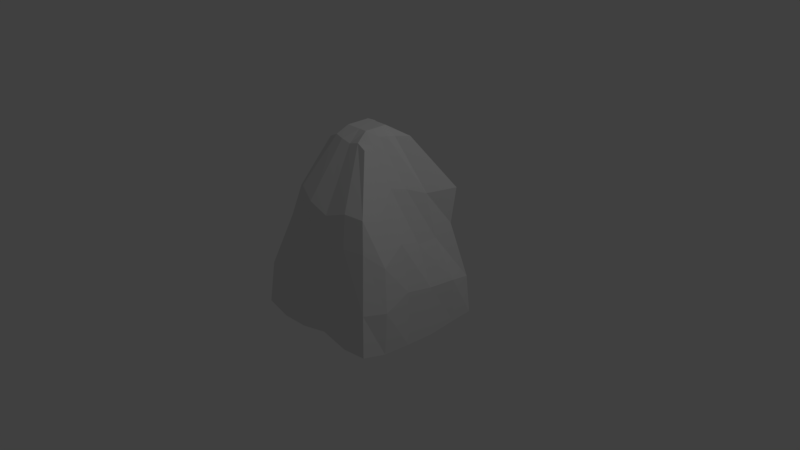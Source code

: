 # Source: IceBlock.blend  (saved by Blender 2.78.0; exported with 4.5.12 LTS)
import bpy
from mathutils import Matrix  # noqa: F401  (used for matrix-valued properties, if any)

bpy.ops.wm.read_factory_settings(use_empty=True)
scene = bpy.context.scene
scene.name = 'Scene'

# ---- collections
col_collection_1 = bpy.data.collections.new('Collection 1'); scene.collection.children.link(col_collection_1)

# ---- materials (node trees are filled in below, after node groups)
mat_material = bpy.data.materials.new('Material')
mat_material.alpha_threshold = 0.0
mat_material.use_transparent_shadow = False
mat_material.roughness = 0.5
mat_material.line_color = (0.0, 0.0, 0.0, 1.0)

# ---- material node trees

# ---- world
world_world = bpy.data.worlds.new('World'); scene.world = world_world
world_world.color = (0.05088, 0.05088, 0.05088)
world_world.use_sun_shadow = False
world_world.sun_shadow_jitter_overblur = 0.0
world_world.cycles.sampling_method = 'MANUAL'

# ---- cameras
cam_camera = bpy.data.cameras.new('Camera')
cam_camera.clip_end = 100.0
cam_camera.lens = 35.0
cam_camera.sensor_width = 32.0
cam_camera.sensor_height = 18.0
cam_camera.ortho_scale = 7.314
cam_camera.dof.focus_distance = 0.0
cam_camera.dof.aperture_fstop = 128.0

# ---- lights
light_lamp = bpy.data.lights.new('Lamp', 'POINT')
light_lamp.transmission_factor = 0.0
light_lamp.cutoff_distance = 30.0
light_lamp.energy = 100.0
light_lamp.shadow_buffer_clip_start = 1.001
light_lamp.shadow_soft_size = 0.1
light_lamp.shadow_maximum_resolution = 0.006
light_lamp.use_absolute_resolution = True

# ---- meshes
me_cube = bpy.data.meshes.new('Cube')
me_cube.from_pydata([(0.9278, 0.9278, -0.8406), (0.9193, -0.9193, -0.7153), (-0.9267, -0.9267, -0.7208), (-0.9124, 0.9124, -0.7098), (0.3676, 0.3676, 1.618), (0.3383, -0.3383, 1.608), (-0.3107, -0.3107, 1.608), (-0.3168, 0.3168, 1.634), (0.9483, 0.599, -0.8342), (0.9444, 0.1989, -0.8668), (0.9396, -0.1979, -0.8452), (0.9495, -0.5997, -0.7962), (-0.9467, -0.598, -0.7603), (-0.9425, -0.1985, -0.7887), (-0.9455, 0.1991, -0.7268), (-0.9401, 0.5941, -0.7106), (0.2924, 0.1833, 1.644), (0.2917, 0.06097, 1.672), (0.2756, -0.05774, 1.692), (0.3086, -0.1931, 1.619), (-0.298, -0.1867, 1.652), (-0.2928, -0.06118, 1.692), (-0.2753, 0.05769, 1.675), (-0.3374, 0.2103, 1.668), (0.5993, 0.9489, -0.7545), (0.1993, 0.9465, -0.8165), (-0.1959, 0.9296, -0.7335), (-0.5928, 0.9381, -0.745), (0.5993, -0.9488, -0.732), (0.1967, -0.9336, -0.6734), (-0.1984, -0.9421, -0.7689), (-0.5917, -0.9361, -0.7981), (0.2106, 0.3378, 1.63), (0.05734, 0.2736, 1.68), (-0.06849, 0.3293, 1.639), (-0.1763, 0.2807, 1.698), (0.1971, -0.3154, 1.657), (0.06883, -0.331, 1.621), (-0.0689, -0.3314, 1.649), (-0.1935, -0.3093, 1.666), (-0.1577, 0.1577, 1.757), (-0.05257, 0.1577, 1.757), (0.05257, 0.1577, 1.757), (0.1577, 0.1577, 1.757), (-0.1577, 0.05257, 1.757), (-0.05257, 0.05257, 1.757), (0.05257, 0.05257, 1.757), (0.1577, 0.05257, 1.757), (-0.1577, -0.05257, 1.757), (-0.05257, -0.05257, 1.757), (0.05257, -0.05257, 1.757), (0.1577, -0.05257, 1.757), (-0.1577, -0.1577, 1.757), (-0.05257, -0.1577, 1.757), (0.05257, -0.1577, 1.757), (0.1577, -0.1577, 1.757), (0.6, 0.6, -0.8284), (0.2, 0.6, -0.9157), (-0.2, 0.6, -0.8218), (-0.6, 0.6, -0.8109), (0.6, 0.2, -0.9021), (0.2, 0.2, -0.9013), (-0.2, 0.2, -0.8582), (-0.6, 0.2, -0.89), (0.6, -0.2, -0.9368), (0.2, -0.2, -0.8986), (-0.2, -0.2, -0.9347), (-0.6, -0.2, -0.9596), (0.6, -0.6, -0.8435), (0.2, -0.6, -0.8384), (-0.2, -0.6, -0.9416), (-0.6, -0.6, -0.9509), (0.8915, 0.8917, -0.3034), (0.733, 0.7308, 0.4603), (0.7648, 0.7829, 0.9435), (0.8721, -0.8719, -0.1733), (0.7627, -0.7577, 0.5597), (0.6845, -0.6872, 0.9443), (-0.8767, -0.8725, -0.1466), (-0.6739, -0.6805, 0.5477), (-0.5806, -0.5851, 0.9622), (-0.8395, 0.8387, -0.09823), (-0.7364, 0.7474, 0.3927), (-0.6318, 0.6091, 1.06), (-0.5958, -0.3599, 1.04), (-0.6892, -0.4144, 0.6652), (-0.9298, -0.5589, -0.1733), (-0.5573, -0.1205, 1.206), (-0.6816, -0.1352, 0.7703), (-0.9184, -0.1842, -0.2082), (-0.5465, 0.1272, 1.152), (-0.6848, 0.1413, 0.6842), (-0.9228, 0.1836, -0.1445), (-0.752, 0.4624, 1.071), (-0.7807, 0.4729, 0.5078), (-0.9071, 0.5398, -0.1237), (0.6275, 0.3964, 0.9381), (0.7477, 0.4464, 0.3564), (0.9516, 0.5715, -0.2117), (0.5576, 0.1182, 1.056), (0.7513, 0.1476, 0.3742), (0.9316, 0.1898, -0.1775), (0.5343, -0.1136, 1.124), (0.7834, -0.1682, 0.4996), (0.927, -0.1874, -0.09749), (0.681, -0.4261, 0.8392), (0.8854, -0.5275, 0.3392), (0.9717, -0.583, -0.2096), (0.5701, 0.9505, -0.2516), (0.4617, 0.7754, 0.5662), (0.4986, 0.7857, 0.9484), (0.1945, 0.9338, -0.3248), (0.147, 0.7267, 0.4745), (0.1209, 0.5874, 1.036), (-0.169, 0.8617, -0.1713), (-0.1631, 0.7654, 0.4875), (-0.1403, 0.6871, 1.011), (-0.5482, 0.9105, -0.1551), (-0.5035, 0.832, 0.4108), (-0.3534, 0.6063, 1.128), (0.446, -0.751, 0.9657), (0.4993, -0.8329, 0.5605), (0.5726, -0.9504, -0.1868), (0.1525, -0.7943, 0.8606), (0.1648, -0.7829, 0.5446), (0.1811, -0.892, -0.04014), (-0.1482, -0.7842, 0.9479), (-0.1554, -0.7665, 0.5211), (-0.1809, -0.8997, -0.1493), (-0.4047, -0.6962, 1.041), (-0.4554, -0.7612, 0.6001), (-0.5432, -0.9035, -0.1312)], [], [(71, 31, 2, 12), (52, 20, 6, 39), (105, 19, 5, 77), (129, 39, 6, 80), (93, 23, 7, 83), (117, 27, 3, 81), (80, 6, 20, 84), (84, 20, 21, 87), (87, 21, 22, 90), (90, 22, 23, 93), (74, 4, 16, 96), (96, 16, 17, 99), (99, 17, 18, 102), (102, 18, 19, 105), (35, 7, 23, 40), (40, 23, 22, 44), (44, 22, 21, 48), (48, 21, 20, 52), (27, 59, 15, 3), (59, 63, 14, 15), (63, 67, 13, 14), (67, 71, 12, 13), (10, 11, 68, 64), (64, 68, 69, 65), (65, 69, 70, 66), (66, 70, 71, 67), (9, 10, 64, 60), (60, 64, 65, 61), (61, 65, 66, 62), (62, 66, 67, 63), (8, 9, 60, 56), (56, 60, 61, 57), (57, 61, 62, 58), (58, 62, 63, 59), (0, 8, 56, 24), (24, 56, 57, 25), (25, 57, 58, 26), (26, 58, 59, 27), (18, 51, 55, 19), (51, 50, 54, 55), (50, 49, 53, 54), (49, 48, 52, 53), (17, 47, 51, 18), (47, 46, 50, 51), (46, 45, 49, 50), (45, 44, 48, 49), (16, 43, 47, 17), (43, 42, 46, 47), (42, 41, 45, 46), (41, 40, 44, 45), (4, 32, 43, 16), (32, 33, 42, 43), (33, 34, 41, 42), (34, 35, 40, 41), (72, 0, 24, 108), (108, 24, 25, 111), (111, 25, 26, 114), (114, 26, 27, 117), (77, 5, 36, 120), (120, 36, 37, 123), (123, 37, 38, 126), (126, 38, 39, 129), (19, 55, 36, 5), (55, 54, 37, 36), (54, 53, 38, 37), (53, 52, 39, 38), (11, 1, 28, 68), (68, 28, 29, 69), (69, 29, 30, 70), (70, 30, 31, 71), (30, 128, 131, 31), (128, 127, 130, 131), (127, 126, 129, 130), (29, 125, 128, 30), (125, 124, 127, 128), (124, 123, 126, 127), (28, 122, 125, 29), (122, 121, 124, 125), (121, 120, 123, 124), (1, 75, 122, 28), (75, 76, 121, 122), (76, 77, 120, 121), (34, 116, 119, 35), (116, 115, 118, 119), (115, 114, 117, 118), (33, 113, 116, 34), (113, 112, 115, 116), (112, 111, 114, 115), (32, 110, 113, 33), (110, 109, 112, 113), (109, 108, 111, 112), (4, 74, 110, 32), (74, 73, 109, 110), (73, 72, 108, 109), (10, 104, 107, 11), (104, 103, 106, 107), (103, 102, 105, 106), (9, 101, 104, 10), (101, 100, 103, 104), (100, 99, 102, 103), (8, 98, 101, 9), (98, 97, 100, 101), (97, 96, 99, 100), (0, 72, 98, 8), (72, 73, 97, 98), (73, 74, 96, 97), (14, 92, 95, 15), (92, 91, 94, 95), (91, 90, 93, 94), (13, 89, 92, 14), (89, 88, 91, 92), (88, 87, 90, 91), (12, 86, 89, 13), (86, 85, 88, 89), (85, 84, 87, 88), (2, 78, 86, 12), (78, 79, 85, 86), (79, 80, 84, 85), (35, 119, 83, 7), (119, 118, 82, 83), (118, 117, 81, 82), (15, 95, 81, 3), (95, 94, 82, 81), (94, 93, 83, 82), (31, 131, 78, 2), (131, 130, 79, 78), (130, 129, 80, 79), (11, 107, 75, 1), (107, 106, 76, 75), (106, 105, 77, 76)])
me_cube.materials.append(mat_material)
me_cube.use_remesh_preserve_volume = False
me_cube.use_remesh_preserve_attributes = False
me_cube.use_mirror_vertex_groups = False
me_cube.update()

# ---- objects
ob_cube = bpy.data.objects.new('Cube', me_cube)
ob_lamp = bpy.data.objects.new('Lamp', light_lamp)
ob_camera = bpy.data.objects.new('Camera', cam_camera)

# ---- transforms, parenting, visibility, modifiers, constraints
ob_cube.location = (0.0, 0.0, 0.0)
ob_cube.lock_rotations_4d = False
ob_cube.empty_display_type = 'ARROWS'
ob_cube.lineart.crease_threshold = 0.0
ob_lamp.location = (4.076, 1.005, 5.904)
ob_lamp.rotation_euler = (0.6503, 0.05522, 1.866)
ob_lamp.lock_rotations_4d = False
ob_lamp.empty_display_type = 'ARROWS'
ob_lamp.color = (0.0, 0.0, 0.0, 0.0)
ob_lamp.lineart.crease_threshold = 0.0
ob_camera.location = (7.481, -6.508, 5.344)
ob_camera.rotation_euler = (1.109, 0.0, 0.8149)
ob_camera.lock_rotations_4d = False
ob_camera.empty_display_type = 'ARROWS'
ob_camera.color = (0.0, 0.0, 0.0, 0.0)
ob_camera.display_type = 'WIRE'
ob_camera.lineart.crease_threshold = 0.0

# ---- collection membership
col_collection_1.objects.link(ob_cube)
col_collection_1.objects.link(ob_lamp)
col_collection_1.objects.link(ob_camera)

# ---- scene / render settings (as saved in the file)
scene.camera = ob_camera
scene.frame_start = 1; scene.frame_end = 250; scene.frame_set(1)
scene.render.engine = 'BLENDER_EEVEE_NEXT'
scene.render.resolution_percentage = 50
scene.render.dither_intensity = 0.0
scene.cycles.use_denoising = False
scene.cycles.samples = 128
scene.cycles.sampling_pattern = 'TABULATED_SOBOL'
scene.cycles.light_sampling_threshold = 0.0
scene.cycles.use_adaptive_sampling = False
scene.cycles.use_light_tree = False
scene.cycles.blur_glossy = 0.0
scene.cycles.sample_clamp_indirect = 0.0
scene.view_settings.view_transform = 'Standard'
bpy.context.view_layer.update()
